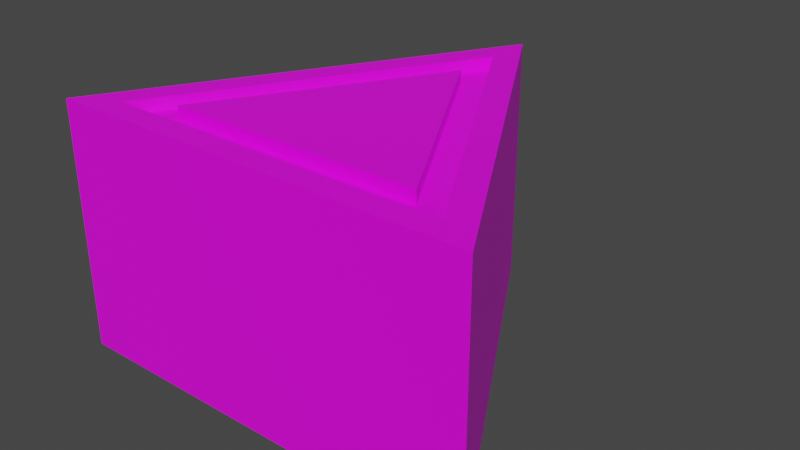 # Source: enemy1.blend  (saved by Blender 3.5.10; exported with 4.5.12 LTS)
import bpy
from mathutils import Matrix  # noqa: F401  (used for matrix-valued properties, if any)

bpy.ops.wm.read_factory_settings(use_empty=True)
scene = bpy.context.scene
scene.name = 'Scene'

# ---- collections
col_collection = bpy.data.collections.new('Collection'); scene.collection.children.link(col_collection)

# ---- images (referenced by path relative to the original .blend; pixels are not part of the script)
import os
ASSET_DIR = os.environ.get("B2B_ASSET_DIR", "")  # directory of the original .blend (textures are referenced by path, not embedded)
HERE = os.path.dirname(os.path.abspath(__file__))  # packed textures are extracted next to this script under _unpacked/

def load_image(name, relpath, width, height, colorspace="sRGB"):
    """Load a texture the original file referenced (path relative to the .blend, or extracted next to this script)."""
    p = next((c for c in (os.path.join(HERE, relpath), os.path.join(ASSET_DIR, relpath)) if relpath and os.path.exists(c)), "")
    if p:
        img = bpy.data.images.load(p, check_existing=True)
        img.name = name
    else:  # same state as the original file: an image datablock whose file is absent (Cycles renders it pink)
        img = bpy.data.images.new(name, width, height)
        img.source = "FILE"
        img.filepath = "//" + (relpath or name)
    img.colorspace_settings.name = colorspace
    return img
img_enemy1_texture = load_image('enemy1_texture', 'enemy1_texture.png', 1024, 1024, 'sRGB')

# ---- materials (node trees are filled in below, after node groups)
mat_material = bpy.data.materials.new('Material')
mat_material.alpha_threshold = 0.0
mat_material.use_transparent_shadow = False
mat_material.roughness = 0.5
mat_material.line_color = (0.0, 0.0, 0.0, 1.0)

# ---- material node trees
mat_material.use_nodes = True; mat_material.node_tree.nodes.clear()
_N = mat_material.node_tree.nodes; _L = mat_material.node_tree.links
n0 = _N.new('ShaderNodeOutputMaterial'); n0.name = 'Material Output'; n0.location = (300, 300)
n1 = _N.new('ShaderNodeBsdfPrincipled'); n1.name = 'Principled BSDF'; n1.location = (10, 300)
n1.distribution = 'GGX'
n1.subsurface_method = 'RANDOM_WALK_SKIN'
n1.inputs[3].default_value = 1.45
n1.inputs[27].default_value = (0.0, 0.0, 0.0, 1.0)
n1.inputs[28].default_value = 1.0
n2 = _N.new('ShaderNodeTexImage'); n2.name = 'Image Texture'; n2.location = (-409, 219)
n2.image = img_enemy1_texture
_L.new(n1.outputs[0], n0.inputs[0])
_L.new(n2.outputs[0], n1.inputs[0])
n0.is_active_output = True

# ---- world
world_world = bpy.data.worlds.new('World'); scene.world = world_world
world_world.use_nodes = True; world_world.node_tree.nodes.clear()
_N = world_world.node_tree.nodes; _L = world_world.node_tree.links
n0 = _N.new('ShaderNodeOutputWorld'); n0.name = 'World Output'; n0.location = (300, 300)
n1 = _N.new('ShaderNodeBackground'); n1.name = 'Background'; n1.location = (10, 300)
n1.inputs[0].default_value = (0.05088, 0.05088, 0.05088, 1.0)
_L.new(n1.outputs[0], n0.inputs[0])
n0.is_active_output = True
world_world.color = (0.05088, 0.05088, 0.05088)
world_world.use_sun_shadow = False
world_world.sun_shadow_jitter_overblur = 0.0

# ---- meshes
me_circle = bpy.data.meshes.new('Circle')
me_circle.from_pydata([(0.0, 1.0, 0.0), (-0.866, -0.5, 0.0), (0.866, -0.5, 0.0), (0.0, 0.6, 1.0), (-0.5196, -0.3, 1.0), (0.5196, -0.3, 1.0), (-0.866, -0.5, 1.0), (0.0, 1.0, 1.0), (0.866, -0.5, 1.0), (-0.6928, -0.4, 1.0), (0.0, 0.8, 1.0), (0.6928, -0.4, 1.0), (-0.6928, -0.4, 0.95), (0.0, 0.8, 0.95), (0.6928, -0.4, 0.95), (-0.5196, -0.3, 0.95), (0.0, 0.6, 0.95), (0.5196, -0.3, 0.95)], [], [(1, 0, 2), (4, 5, 3), (2, 0, 7, 8), (1, 2, 8, 6), (0, 1, 6, 7), (9, 10, 7, 6), (11, 9, 6, 8), (10, 11, 8, 7), (4, 3, 16, 15), (3, 5, 17, 16), (9, 11, 14, 12), (15, 16, 13, 12), (17, 15, 12, 14), (16, 17, 14, 13), (11, 10, 13, 14), (10, 9, 12, 13), (5, 4, 15, 17)])
_uv = me_circle.uv_layers.new(name='UVMap')
_uv.uv.foreach_set('vector', [0.3846, 0.2221, 0.7692, 0.0, 0.7692, 0.4441, 1.0, 0.0, 1.0, 0.2665, 0.7692, 0.1332, 0.5128, 0.6662, 0.5128, 0.8882, 0.2564, 0.8882, 0.2564, 0.6662, 0.5128, 0.4441, 0.5128, 0.6662, 0.2564, 0.6662, 0.2564, 0.4441, 0.2564, 0.4441, 0.2564, 0.8882, 0.0, 0.8882, 0.0, 0.4441, 0.359, 0.3997, 0.359, 0.04441, 0.3846, 0.0, 0.3846, 0.4441, 0.05128, 0.2221, 0.359, 0.3997, 0.3846, 0.4441, 0.0, 0.2221, 0.359, 0.04441, 0.05128, 0.2221, 0.0, 0.2221, 0.3846, 0.0, 0.8462, 0.7106, 0.8462, 0.4441, 0.859, 0.4441, 0.859, 0.7106, 0.859, 0.7106, 0.859, 0.5774, 0.8718, 0.5774, 0.8718, 0.7106, 0.8333, 0.7994, 0.8333, 0.6218, 0.8462, 0.6218, 0.8462, 0.7994, 0.7949, 0.755, 0.7949, 0.4885, 0.8205, 0.4441, 0.8205, 0.7994, 0.5641, 0.6218, 0.7949, 0.755, 0.8205, 0.7994, 0.5128, 0.6218, 0.7949, 0.4885, 0.5641, 0.6218, 0.5128, 0.6218, 0.8205, 0.4441, 0.8333, 0.6218, 0.8333, 0.4441, 0.8462, 0.4441, 0.8462, 0.6218, 0.8205, 0.7994, 0.8205, 0.4441, 0.8333, 0.4441, 0.8333, 0.7994, 0.859, 0.5774, 0.859, 0.4441, 0.8718, 0.4441, 0.8718, 0.5774])
me_circle.materials.append(mat_material)
me_circle.use_paint_bone_selection = False
me_circle.use_paint_mask = True
me_circle.update()

# ---- objects
ob_circle = bpy.data.objects.new('Circle', me_circle)

# ---- transforms, parenting, visibility, modifiers, constraints
ob_circle.location = (0.0, 0.0, 0.0)

# ---- collection membership
col_collection.objects.link(ob_circle)

# ---- scene / render settings (as saved in the file)
scene.frame_start = 1; scene.frame_end = 250; scene.frame_set(1)
scene.render.engine = 'BLENDER_EEVEE_NEXT'
scene.cycles.sampling_pattern = 'TABULATED_SOBOL'
scene.view_settings.view_transform = 'Filmic'
bpy.context.view_layer.update()

# ---- added for rendering (the .blend has no active camera and no usable light): camera, sun
cam_auto = bpy.data.cameras.new('AutoCamera')
cam_auto.lens = 50.0
cam_auto.sensor_width = 36.0
cam_auto.clip_end = 1000.0
ob_auto_camera = bpy.data.objects.new('AutoCamera', cam_auto)
scene.collection.objects.link(ob_auto_camera)
ob_auto_camera.location = (2.31306, -2.52567, 2.35045)
ob_auto_camera.rotation_euler = (1.09748, -7.21219e-08, 0.694738)
scene.camera = ob_auto_camera
light_auto_sun = bpy.data.lights.new('AutoSun', 'SUN')
light_auto_sun.energy = 3.0
light_auto_sun.angle = 0.0523599
ob_auto_sun = bpy.data.objects.new('AutoSun', light_auto_sun)
scene.collection.objects.link(ob_auto_sun)
ob_auto_sun.rotation_euler = (0.872665, 0.174533, 0.523599)
bpy.context.view_layer.update()

